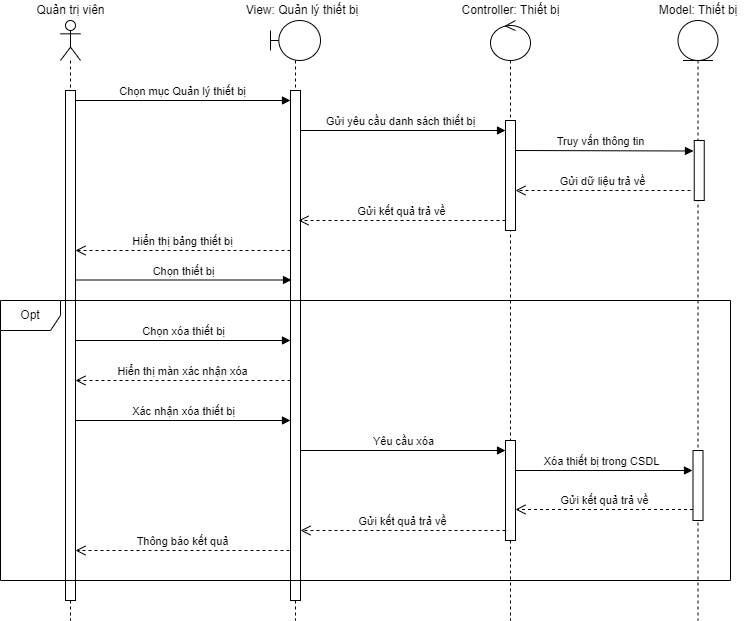

The diagram above was exported from draw.io. Its source (the exported page's mxGraphModel, read from the mxfile embedded in the PNG):
<mxGraphModel dx="1006" dy="559" grid="1" gridSize="10" guides="1" tooltips="1" connect="1" arrows="1" fold="1" page="1" pageScale="1" pageWidth="827" pageHeight="1169" math="0" shadow="0">
  <root>
    <mxCell id="xIN0sOuQcO0nh55WVCvF-0" />
    <mxCell id="xIN0sOuQcO0nh55WVCvF-1" parent="xIN0sOuQcO0nh55WVCvF-0" />
    <mxCell id="BWpVks-d2oiLPkLyvQWs-0" value="" style="shape=umlLifeline;perimeter=lifelinePerimeter;whiteSpace=wrap;html=1;container=1;dropTarget=0;collapsible=0;recursiveResize=0;outlineConnect=0;portConstraint=eastwest;newEdgeStyle={&quot;curved&quot;:0,&quot;rounded&quot;:0};participant=umlEntity;" vertex="1" parent="xIN0sOuQcO0nh55WVCvF-1">
      <mxGeometry x="737.5" y="60" width="40" height="600" as="geometry" />
    </mxCell>
    <mxCell id="BWpVks-d2oiLPkLyvQWs-1" value="" style="html=1;points=[[0,0,0,0,5],[0,1,0,0,-5],[1,0,0,0,5],[1,1,0,0,-5]];perimeter=orthogonalPerimeter;outlineConnect=0;targetShapes=umlLifeline;portConstraint=eastwest;newEdgeStyle={&quot;curved&quot;:0,&quot;rounded&quot;:0};" vertex="1" parent="BWpVks-d2oiLPkLyvQWs-0">
      <mxGeometry x="16.25" y="120" width="10" height="60" as="geometry" />
    </mxCell>
    <mxCell id="BWpVks-d2oiLPkLyvQWs-2" value="" style="shape=umlLifeline;perimeter=lifelinePerimeter;whiteSpace=wrap;html=1;container=1;dropTarget=0;collapsible=0;recursiveResize=0;outlineConnect=0;portConstraint=eastwest;newEdgeStyle={&quot;curved&quot;:0,&quot;rounded&quot;:0};participant=umlControl;size=40;" vertex="1" parent="xIN0sOuQcO0nh55WVCvF-1">
      <mxGeometry x="550" y="60" width="40" height="600" as="geometry" />
    </mxCell>
    <mxCell id="BWpVks-d2oiLPkLyvQWs-3" value="" style="html=1;points=[[0,0,0,0,5],[0,1,0,0,-5],[1,0,0,0,5],[1,1,0,0,-5]];perimeter=orthogonalPerimeter;outlineConnect=0;targetShapes=umlLifeline;portConstraint=eastwest;newEdgeStyle={&quot;curved&quot;:0,&quot;rounded&quot;:0};" vertex="1" parent="BWpVks-d2oiLPkLyvQWs-2">
      <mxGeometry x="15" y="100" width="10" height="110" as="geometry" />
    </mxCell>
    <mxCell id="BWpVks-d2oiLPkLyvQWs-4" value="" style="shape=umlLifeline;perimeter=lifelinePerimeter;whiteSpace=wrap;html=1;container=1;dropTarget=0;collapsible=0;recursiveResize=0;outlineConnect=0;portConstraint=eastwest;newEdgeStyle={&quot;curved&quot;:0,&quot;rounded&quot;:0};participant=umlBoundary;size=40;" vertex="1" parent="xIN0sOuQcO0nh55WVCvF-1">
      <mxGeometry x="330" y="60" width="50" height="600" as="geometry" />
    </mxCell>
    <mxCell id="BWpVks-d2oiLPkLyvQWs-5" value="" style="html=1;points=[[0,0,0,0,5],[0,1,0,0,-5],[1,0,0,0,5],[1,1,0,0,-5]];perimeter=orthogonalPerimeter;outlineConnect=0;targetShapes=umlLifeline;portConstraint=eastwest;newEdgeStyle={&quot;curved&quot;:0,&quot;rounded&quot;:0};" vertex="1" parent="BWpVks-d2oiLPkLyvQWs-4">
      <mxGeometry x="20" y="70" width="10" height="510" as="geometry" />
    </mxCell>
    <mxCell id="BWpVks-d2oiLPkLyvQWs-6" value="View: Quản lý thiết bị" style="text;html=1;strokeColor=none;fillColor=none;align=center;verticalAlign=middle;whiteSpace=wrap;rounded=0;" vertex="1" parent="xIN0sOuQcO0nh55WVCvF-1">
      <mxGeometry x="293.75" y="40" width="136.25" height="20" as="geometry" />
    </mxCell>
    <mxCell id="BWpVks-d2oiLPkLyvQWs-7" value="Controller: Thiết bị" style="text;html=1;strokeColor=none;fillColor=none;align=center;verticalAlign=middle;whiteSpace=wrap;rounded=0;" vertex="1" parent="xIN0sOuQcO0nh55WVCvF-1">
      <mxGeometry x="506.5" y="40" width="127" height="20" as="geometry" />
    </mxCell>
    <mxCell id="BWpVks-d2oiLPkLyvQWs-8" value="Model: Thiết bị" style="text;html=1;strokeColor=none;fillColor=none;align=center;verticalAlign=middle;whiteSpace=wrap;rounded=0;" vertex="1" parent="xIN0sOuQcO0nh55WVCvF-1">
      <mxGeometry x="702.5" y="40" width="110" height="20" as="geometry" />
    </mxCell>
    <mxCell id="BWpVks-d2oiLPkLyvQWs-9" value="Chọn mục Quản lý thiết bị" style="html=1;verticalAlign=bottom;endArrow=block;curved=0;rounded=0;" edge="1" parent="xIN0sOuQcO0nh55WVCvF-1" target="BWpVks-d2oiLPkLyvQWs-5">
      <mxGeometry x="-0.0033" width="80" relative="1" as="geometry">
        <mxPoint x="135" y="140" as="sourcePoint" />
        <mxPoint x="290" y="140" as="targetPoint" />
        <mxPoint as="offset" />
      </mxGeometry>
    </mxCell>
    <mxCell id="BWpVks-d2oiLPkLyvQWs-10" value="Hiển thị bảng thiết bị" style="html=1;verticalAlign=bottom;endArrow=open;dashed=1;endSize=8;curved=0;rounded=0;" edge="1" parent="xIN0sOuQcO0nh55WVCvF-1">
      <mxGeometry relative="1" as="geometry">
        <mxPoint x="350" y="290" as="sourcePoint" />
        <mxPoint x="134.99999999999977" y="290" as="targetPoint" />
      </mxGeometry>
    </mxCell>
    <mxCell id="BWpVks-d2oiLPkLyvQWs-11" value="Gửi yêu cầu danh sách thiết bị" style="html=1;verticalAlign=bottom;endArrow=block;curved=0;rounded=0;" edge="1" parent="xIN0sOuQcO0nh55WVCvF-1">
      <mxGeometry x="-0.0244" width="80" relative="1" as="geometry">
        <mxPoint x="359.9999999999998" y="170" as="sourcePoint" />
        <mxPoint x="565" y="170" as="targetPoint" />
        <mxPoint as="offset" />
      </mxGeometry>
    </mxCell>
    <mxCell id="BWpVks-d2oiLPkLyvQWs-12" value="Truy vấn thông tin" style="html=1;verticalAlign=bottom;endArrow=block;curved=0;rounded=0;" edge="1" parent="xIN0sOuQcO0nh55WVCvF-1">
      <mxGeometry x="-0.0449" width="80" relative="1" as="geometry">
        <mxPoint x="574.9999999999998" y="190" as="sourcePoint" />
        <mxPoint x="753" y="190.5" as="targetPoint" />
        <mxPoint as="offset" />
      </mxGeometry>
    </mxCell>
    <mxCell id="BWpVks-d2oiLPkLyvQWs-13" value="Gửi dữ liệu trả về" style="html=1;verticalAlign=bottom;endArrow=open;dashed=1;endSize=8;curved=0;rounded=0;" edge="1" parent="xIN0sOuQcO0nh55WVCvF-1">
      <mxGeometry relative="1" as="geometry">
        <mxPoint x="750" y="230" as="sourcePoint" />
        <mxPoint x="575" y="230" as="targetPoint" />
      </mxGeometry>
    </mxCell>
    <mxCell id="BWpVks-d2oiLPkLyvQWs-14" value="Gửi kết quả trả về" style="html=1;verticalAlign=bottom;endArrow=open;dashed=1;endSize=8;curved=0;rounded=0;" edge="1" parent="xIN0sOuQcO0nh55WVCvF-1">
      <mxGeometry relative="1" as="geometry">
        <mxPoint x="565" y="260" as="sourcePoint" />
        <mxPoint x="358" y="260" as="targetPoint" />
      </mxGeometry>
    </mxCell>
    <mxCell id="BWpVks-d2oiLPkLyvQWs-15" value="&lt;div&gt;&lt;br&gt;&lt;/div&gt;" style="shape=umlLifeline;perimeter=lifelinePerimeter;whiteSpace=wrap;html=1;container=1;dropTarget=0;collapsible=0;recursiveResize=0;outlineConnect=0;portConstraint=eastwest;newEdgeStyle={&quot;curved&quot;:0,&quot;rounded&quot;:0};participant=umlActor;" vertex="1" parent="xIN0sOuQcO0nh55WVCvF-1">
      <mxGeometry x="120" y="60" width="20" height="600" as="geometry" />
    </mxCell>
    <mxCell id="BWpVks-d2oiLPkLyvQWs-16" value="" style="html=1;points=[[0,0,0,0,5],[0,1,0,0,-5],[1,0,0,0,5],[1,1,0,0,-5]];perimeter=orthogonalPerimeter;outlineConnect=0;targetShapes=umlLifeline;portConstraint=eastwest;newEdgeStyle={&quot;curved&quot;:0,&quot;rounded&quot;:0};" vertex="1" parent="BWpVks-d2oiLPkLyvQWs-15">
      <mxGeometry x="5" y="70" width="10" height="510" as="geometry" />
    </mxCell>
    <mxCell id="BWpVks-d2oiLPkLyvQWs-17" value="Quản trị viên" style="text;html=1;strokeColor=none;fillColor=none;align=center;verticalAlign=middle;whiteSpace=wrap;rounded=0;" vertex="1" parent="xIN0sOuQcO0nh55WVCvF-1">
      <mxGeometry x="68.75" y="40" width="122.5" height="20" as="geometry" />
    </mxCell>
    <mxCell id="JX_oZH9GJ6h7kFlvngxT-18" value="Chọn thiết bị" style="html=1;verticalAlign=bottom;endArrow=block;curved=0;rounded=0;" edge="1" parent="xIN0sOuQcO0nh55WVCvF-1">
      <mxGeometry x="-0.0033" width="80" relative="1" as="geometry">
        <mxPoint x="136" y="319.5" as="sourcePoint" />
        <mxPoint x="351" y="319.5" as="targetPoint" />
        <mxPoint as="offset" />
      </mxGeometry>
    </mxCell>
    <mxCell id="nqYbURtLCl6Oz-vsXfIq-1" value="Opt" style="shape=umlFrame;whiteSpace=wrap;html=1;pointerEvents=0;" vertex="1" parent="xIN0sOuQcO0nh55WVCvF-1">
      <mxGeometry x="60" y="340" width="730" height="280" as="geometry" />
    </mxCell>
    <mxCell id="nqYbURtLCl6Oz-vsXfIq-2" value="" style="html=1;points=[[0,0,0,0,5],[0,1,0,0,-5],[1,0,0,0,5],[1,1,0,0,-5]];perimeter=orthogonalPerimeter;outlineConnect=0;targetShapes=umlLifeline;portConstraint=eastwest;newEdgeStyle={&quot;curved&quot;:0,&quot;rounded&quot;:0};" vertex="1" parent="xIN0sOuQcO0nh55WVCvF-1">
      <mxGeometry x="565" y="480" width="10" height="100" as="geometry" />
    </mxCell>
    <mxCell id="nqYbURtLCl6Oz-vsXfIq-3" value="Chọn xóa thiết bị" style="html=1;verticalAlign=bottom;endArrow=block;curved=0;rounded=0;" edge="1" parent="xIN0sOuQcO0nh55WVCvF-1">
      <mxGeometry width="80" relative="1" as="geometry">
        <mxPoint x="135" y="380" as="sourcePoint" />
        <mxPoint x="350" y="380" as="targetPoint" />
      </mxGeometry>
    </mxCell>
    <mxCell id="nqYbURtLCl6Oz-vsXfIq-4" value="Xác nhận xóa thiết bị" style="html=1;verticalAlign=bottom;endArrow=block;curved=0;rounded=0;" edge="1" parent="xIN0sOuQcO0nh55WVCvF-1">
      <mxGeometry width="80" relative="1" as="geometry">
        <mxPoint x="135" y="460" as="sourcePoint" />
        <mxPoint x="350" y="460" as="targetPoint" />
      </mxGeometry>
    </mxCell>
    <mxCell id="nqYbURtLCl6Oz-vsXfIq-5" value="Yêu cầu xóa" style="html=1;verticalAlign=bottom;endArrow=block;curved=0;rounded=0;" edge="1" parent="xIN0sOuQcO0nh55WVCvF-1">
      <mxGeometry width="80" relative="1" as="geometry">
        <mxPoint x="360" y="490" as="sourcePoint" />
        <mxPoint x="565" y="490" as="targetPoint" />
      </mxGeometry>
    </mxCell>
    <mxCell id="nqYbURtLCl6Oz-vsXfIq-6" value="" style="html=1;verticalAlign=bottom;endArrow=block;curved=0;rounded=0;exitX=1.5;exitY=0.8;exitDx=0;exitDy=0;exitPerimeter=0;" edge="1" parent="xIN0sOuQcO0nh55WVCvF-1">
      <mxGeometry width="80" relative="1" as="geometry">
        <mxPoint x="575" y="510" as="sourcePoint" />
        <mxPoint x="752" y="510" as="targetPoint" />
      </mxGeometry>
    </mxCell>
    <mxCell id="nqYbURtLCl6Oz-vsXfIq-7" value="Xóa thiết bị trong CSDL" style="edgeLabel;html=1;align=center;verticalAlign=middle;resizable=0;points=[];" connectable="0" vertex="1" parent="nqYbURtLCl6Oz-vsXfIq-6">
      <mxGeometry x="-0.0089" y="6" relative="1" as="geometry">
        <mxPoint x="-3" y="-4" as="offset" />
      </mxGeometry>
    </mxCell>
    <mxCell id="nqYbURtLCl6Oz-vsXfIq-8" value="" style="html=1;points=[[0,0,0,0,5],[0,1,0,0,-5],[1,0,0,0,5],[1,1,0,0,-5]];perimeter=orthogonalPerimeter;outlineConnect=0;targetShapes=umlLifeline;portConstraint=eastwest;newEdgeStyle={&quot;curved&quot;:0,&quot;rounded&quot;:0};" vertex="1" parent="xIN0sOuQcO0nh55WVCvF-1">
      <mxGeometry x="752.5" y="490" width="10" height="70" as="geometry" />
    </mxCell>
    <mxCell id="nqYbURtLCl6Oz-vsXfIq-9" value="Gửi kết quả trả về" style="html=1;verticalAlign=bottom;endArrow=open;dashed=1;endSize=8;curved=0;rounded=0;" edge="1" parent="xIN0sOuQcO0nh55WVCvF-1">
      <mxGeometry relative="1" as="geometry">
        <mxPoint x="752.5" y="549" as="sourcePoint" />
        <mxPoint x="575" y="549" as="targetPoint" />
      </mxGeometry>
    </mxCell>
    <mxCell id="nqYbURtLCl6Oz-vsXfIq-10" value="Gửi kết quả trả về" style="html=1;verticalAlign=bottom;endArrow=open;dashed=1;endSize=8;curved=0;rounded=0;" edge="1" parent="xIN0sOuQcO0nh55WVCvF-1">
      <mxGeometry relative="1" as="geometry">
        <mxPoint x="565" y="570" as="sourcePoint" />
        <mxPoint x="360" y="570" as="targetPoint" />
      </mxGeometry>
    </mxCell>
    <mxCell id="nqYbURtLCl6Oz-vsXfIq-11" value="Hiển thị màn xác nhận xóa" style="html=1;verticalAlign=bottom;endArrow=open;dashed=1;endSize=8;curved=0;rounded=0;" edge="1" parent="xIN0sOuQcO0nh55WVCvF-1">
      <mxGeometry relative="1" as="geometry">
        <mxPoint x="350" y="420" as="sourcePoint" />
        <mxPoint x="134.99999999999977" y="420" as="targetPoint" />
      </mxGeometry>
    </mxCell>
    <mxCell id="nqYbURtLCl6Oz-vsXfIq-12" value="Thông báo kết quả" style="html=1;verticalAlign=bottom;endArrow=open;dashed=1;endSize=8;curved=0;rounded=0;" edge="1" parent="xIN0sOuQcO0nh55WVCvF-1">
      <mxGeometry relative="1" as="geometry">
        <mxPoint x="349" y="590" as="sourcePoint" />
        <mxPoint x="135" y="590" as="targetPoint" />
      </mxGeometry>
    </mxCell>
  </root>
</mxGraphModel>